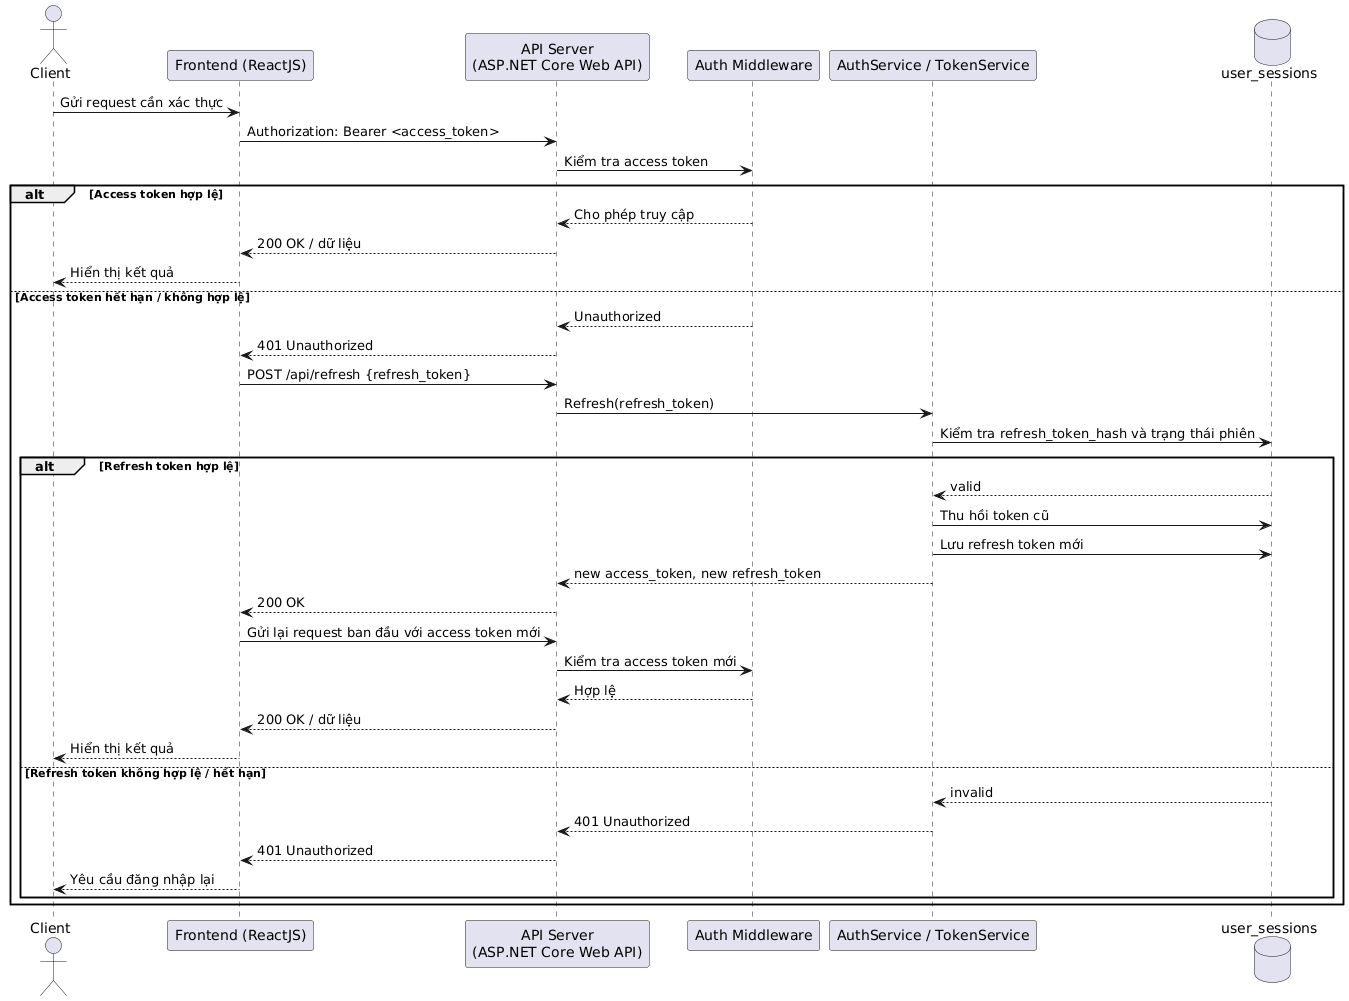

The diagram above was rendered by PlantUML. Its source (embedded in the PNG):
@startuml
actor Client
participant "Frontend (ReactJS)" as FE
participant "API Server\n(ASP.NET Core Web API)" as API
participant "Auth Middleware" as MW
participant "AuthService / TokenService" as Auth
database "user_sessions" as DB

Client -> FE: Gửi request cần xác thực
FE -> API: Authorization: Bearer <access_token>
API -> MW: Kiểm tra access token

alt Access token hợp lệ
  MW --> API: Cho phép truy cập
  API --> FE: 200 OK / dữ liệu
  FE --> Client: Hiển thị kết quả

else Access token hết hạn / không hợp lệ
  MW --> API: Unauthorized
  API --> FE: 401 Unauthorized
  FE -> API: POST /api/refresh {refresh_token}
  API -> Auth: Refresh(refresh_token)
  Auth -> DB: Kiểm tra refresh_token_hash và trạng thái phiên

  alt Refresh token hợp lệ
    DB --> Auth: valid
    Auth -> DB: Thu hồi token cũ
    Auth -> DB: Lưu refresh token mới
    Auth --> API: new access_token, new refresh_token
    API --> FE: 200 OK
    FE -> API: Gửi lại request ban đầu với access token mới
    API -> MW: Kiểm tra access token mới
    MW --> API: Hợp lệ
    API --> FE: 200 OK / dữ liệu
    FE --> Client: Hiển thị kết quả

  else Refresh token không hợp lệ / hết hạn
    DB --> Auth: invalid
    Auth --> API: 401 Unauthorized
    API --> FE: 401 Unauthorized
    FE --> Client: Yêu cầu đăng nhập lại
  end
end
@enduml